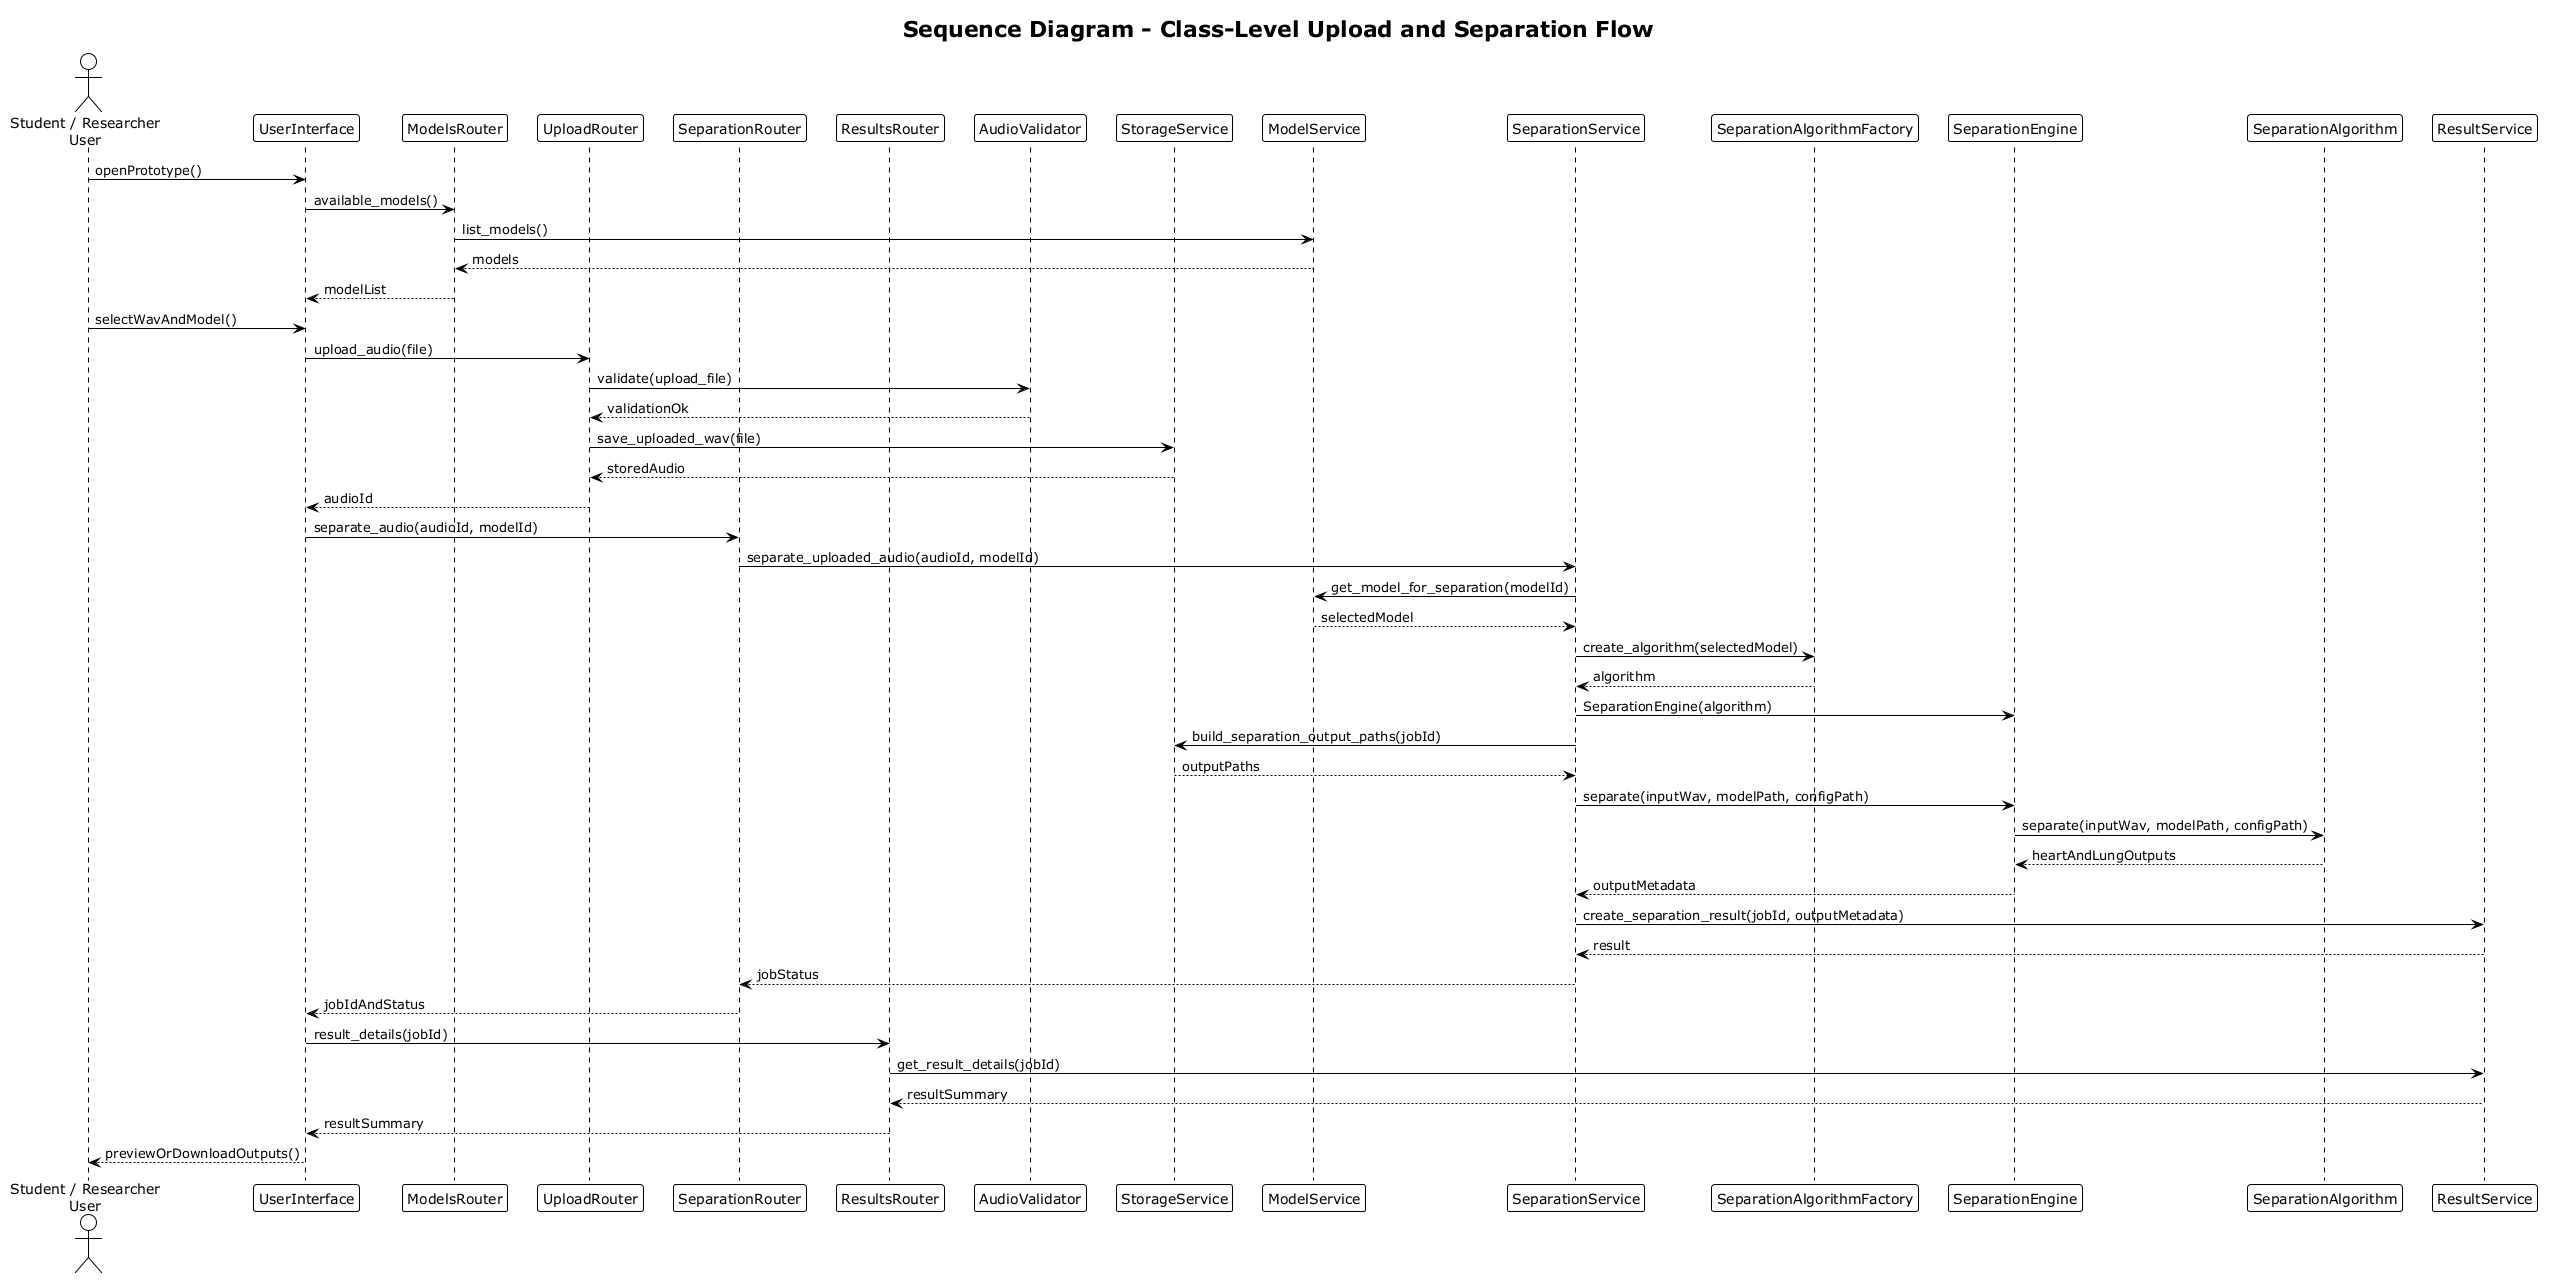

The diagram above was rendered by PlantUML. Its source (embedded in the PNG):
@startuml
!theme plain
title Sequence Diagram - Class-Level Upload and Separation Flow

skinparam shadowing false

actor "Student / Researcher\nUser" as User
participant "UserInterface" as UI
participant "ModelsRouter" as ModelsRouter
participant "UploadRouter" as UploadRouter
participant "SeparationRouter" as SeparationRouter
participant "ResultsRouter" as ResultsRouter
participant "AudioValidator" as AudioValidator
participant "StorageService" as StorageService
participant "ModelService" as ModelService
participant "SeparationService" as SeparationService
participant "SeparationAlgorithmFactory" as Factory
participant "SeparationEngine" as Engine
participant "SeparationAlgorithm" as Algorithm
participant "ResultService" as ResultService

User -> UI : openPrototype()
UI -> ModelsRouter : available_models()
ModelsRouter -> ModelService : list_models()
ModelService --> ModelsRouter : models
ModelsRouter --> UI : modelList

User -> UI : selectWavAndModel()
UI -> UploadRouter : upload_audio(file)
UploadRouter -> AudioValidator : validate(upload_file)
AudioValidator --> UploadRouter : validationOk
UploadRouter -> StorageService : save_uploaded_wav(file)
StorageService --> UploadRouter : storedAudio
UploadRouter --> UI : audioId

UI -> SeparationRouter : separate_audio(audioId, modelId)
SeparationRouter -> SeparationService : separate_uploaded_audio(audioId, modelId)
SeparationService -> ModelService : get_model_for_separation(modelId)
ModelService --> SeparationService : selectedModel
SeparationService -> Factory : create_algorithm(selectedModel)
Factory --> SeparationService : algorithm
SeparationService -> Engine : SeparationEngine(algorithm)
SeparationService -> StorageService : build_separation_output_paths(jobId)
StorageService --> SeparationService : outputPaths
SeparationService -> Engine : separate(inputWav, modelPath, configPath)
Engine -> Algorithm : separate(inputWav, modelPath, configPath)
Algorithm --> Engine : heartAndLungOutputs
Engine --> SeparationService : outputMetadata
SeparationService -> ResultService : create_separation_result(jobId, outputMetadata)
ResultService --> SeparationService : result
SeparationService --> SeparationRouter : jobStatus
SeparationRouter --> UI : jobIdAndStatus

UI -> ResultsRouter : result_details(jobId)
ResultsRouter -> ResultService : get_result_details(jobId)
ResultService --> ResultsRouter : resultSummary
ResultsRouter --> UI : resultSummary
UI --> User : previewOrDownloadOutputs()

@enduml